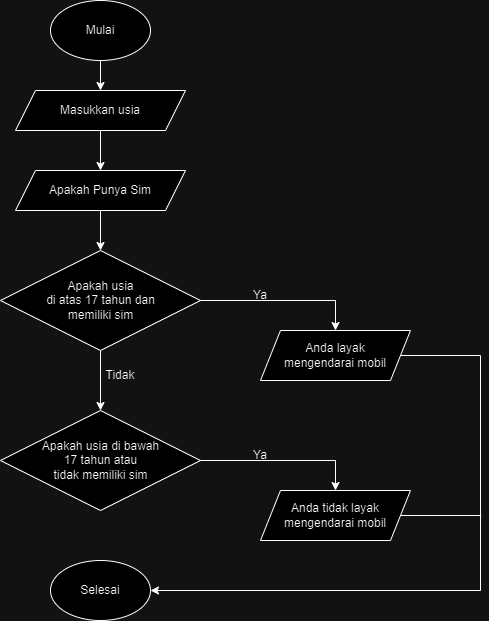

The diagram above was exported from draw.io. Its source (the exported page's mxGraphModel, read from the mxfile embedded in the PNG):
<mxGraphModel dx="874" dy="456" grid="1" gridSize="10" guides="1" tooltips="1" connect="1" arrows="1" fold="1" page="1" pageScale="1" pageWidth="850" pageHeight="1100" math="0" shadow="0">
  <root>
    <mxCell id="0" />
    <mxCell id="1" parent="0" />
    <mxCell id="iQCz0xot-1b3pKlr6djf-1" value="Mulai" style="ellipse;whiteSpace=wrap;html=1;" vertex="1" parent="1">
      <mxGeometry x="330" y="10" width="100" height="60" as="geometry" />
    </mxCell>
    <mxCell id="iQCz0xot-1b3pKlr6djf-2" value="Masukkan usia" style="shape=parallelogram;perimeter=parallelogramPerimeter;whiteSpace=wrap;html=1;fixedSize=1;" vertex="1" parent="1">
      <mxGeometry x="295" y="100" width="170" height="40" as="geometry" />
    </mxCell>
    <mxCell id="iQCz0xot-1b3pKlr6djf-3" value="" style="endArrow=classic;html=1;rounded=0;exitX=0.5;exitY=1;exitDx=0;exitDy=0;entryX=0.5;entryY=0;entryDx=0;entryDy=0;" edge="1" parent="1" source="iQCz0xot-1b3pKlr6djf-1" target="iQCz0xot-1b3pKlr6djf-2">
      <mxGeometry width="50" height="50" relative="1" as="geometry">
        <mxPoint x="410" y="100" as="sourcePoint" />
        <mxPoint x="460" y="50" as="targetPoint" />
      </mxGeometry>
    </mxCell>
    <mxCell id="iQCz0xot-1b3pKlr6djf-4" value="" style="endArrow=classic;html=1;rounded=0;exitX=0.5;exitY=1;exitDx=0;exitDy=0;" edge="1" parent="1" source="iQCz0xot-1b3pKlr6djf-2">
      <mxGeometry width="50" height="50" relative="1" as="geometry">
        <mxPoint x="410" y="220" as="sourcePoint" />
        <mxPoint x="380" y="180" as="targetPoint" />
      </mxGeometry>
    </mxCell>
    <mxCell id="iQCz0xot-1b3pKlr6djf-5" value="Apakah usia &lt;br&gt;di atas 17 tahun dan&lt;br&gt;memiliki sim" style="rhombus;html=1;verticalAlign=middle;" vertex="1" parent="1">
      <mxGeometry x="280" y="260" width="200" height="100" as="geometry" />
    </mxCell>
    <mxCell id="iQCz0xot-1b3pKlr6djf-6" value="" style="endArrow=classic;html=1;rounded=0;exitX=1;exitY=0.5;exitDx=0;exitDy=0;edgeStyle=elbowEdgeStyle;elbow=vertical;entryX=0.5;entryY=0;entryDx=0;entryDy=0;" edge="1" parent="1" source="iQCz0xot-1b3pKlr6djf-5" target="iQCz0xot-1b3pKlr6djf-7">
      <mxGeometry width="50" height="50" relative="1" as="geometry">
        <mxPoint x="490" y="290" as="sourcePoint" />
        <mxPoint x="620" y="310" as="targetPoint" />
        <Array as="points">
          <mxPoint x="550" y="310" />
        </Array>
      </mxGeometry>
    </mxCell>
    <mxCell id="iQCz0xot-1b3pKlr6djf-7" value="Anda layak &lt;br&gt;mengendarai mobil" style="shape=parallelogram;perimeter=parallelogramPerimeter;whiteSpace=wrap;html=1;fixedSize=1;" vertex="1" parent="1">
      <mxGeometry x="540" y="340" width="150" height="50" as="geometry" />
    </mxCell>
    <mxCell id="iQCz0xot-1b3pKlr6djf-8" value="Ya" style="text;strokeColor=none;align=center;fillColor=none;html=1;verticalAlign=middle;whiteSpace=wrap;rounded=0;" vertex="1" parent="1">
      <mxGeometry x="510" y="290" width="60" height="30" as="geometry" />
    </mxCell>
    <mxCell id="iQCz0xot-1b3pKlr6djf-9" value="" style="endArrow=classic;html=1;rounded=0;exitX=0.5;exitY=1;exitDx=0;exitDy=0;entryX=0.5;entryY=0;entryDx=0;entryDy=0;" edge="1" parent="1" source="iQCz0xot-1b3pKlr6djf-5" target="iQCz0xot-1b3pKlr6djf-10">
      <mxGeometry width="50" height="50" relative="1" as="geometry">
        <mxPoint x="380" y="420" as="sourcePoint" />
        <mxPoint x="380" y="420" as="targetPoint" />
      </mxGeometry>
    </mxCell>
    <mxCell id="iQCz0xot-1b3pKlr6djf-10" value="Apakah usia di bawah &lt;br&gt;17 tahun atau &lt;br&gt;tidak memiliki sim" style="rhombus;html=1;verticalAlign=middle;" vertex="1" parent="1">
      <mxGeometry x="280" y="420" width="200" height="100" as="geometry" />
    </mxCell>
    <mxCell id="iQCz0xot-1b3pKlr6djf-11" value="" style="endArrow=classic;html=1;rounded=0;edgeStyle=elbowEdgeStyle;elbow=vertical;entryX=0.5;entryY=0;entryDx=0;entryDy=0;exitX=1;exitY=0.5;exitDx=0;exitDy=0;" edge="1" parent="1" source="iQCz0xot-1b3pKlr6djf-10" target="iQCz0xot-1b3pKlr6djf-12">
      <mxGeometry width="50" height="50" relative="1" as="geometry">
        <mxPoint x="490" y="480" as="sourcePoint" />
        <mxPoint x="620" y="470" as="targetPoint" />
        <Array as="points">
          <mxPoint x="550" y="470" />
        </Array>
      </mxGeometry>
    </mxCell>
    <mxCell id="iQCz0xot-1b3pKlr6djf-12" value="Anda tidak layak mengendarai mobil" style="shape=parallelogram;perimeter=parallelogramPerimeter;whiteSpace=wrap;html=1;fixedSize=1;" vertex="1" parent="1">
      <mxGeometry x="540" y="500" width="150" height="50" as="geometry" />
    </mxCell>
    <mxCell id="iQCz0xot-1b3pKlr6djf-13" value="Ya" style="text;strokeColor=none;align=center;fillColor=none;html=1;verticalAlign=middle;whiteSpace=wrap;rounded=0;" vertex="1" parent="1">
      <mxGeometry x="510" y="450" width="60" height="30" as="geometry" />
    </mxCell>
    <mxCell id="iQCz0xot-1b3pKlr6djf-14" value="Tidak" style="text;strokeColor=none;align=center;fillColor=none;html=1;verticalAlign=middle;whiteSpace=wrap;rounded=0;" vertex="1" parent="1">
      <mxGeometry x="370" y="370" width="60" height="30" as="geometry" />
    </mxCell>
    <mxCell id="iQCz0xot-1b3pKlr6djf-17" value="" style="endArrow=none;html=1;rounded=0;" edge="1" parent="1" source="iQCz0xot-1b3pKlr6djf-12">
      <mxGeometry width="50" height="50" relative="1" as="geometry">
        <mxPoint x="690" y="575" as="sourcePoint" />
        <mxPoint x="760.7106781186548" y="525" as="targetPoint" />
      </mxGeometry>
    </mxCell>
    <mxCell id="iQCz0xot-1b3pKlr6djf-18" value="Apakah Punya Sim" style="shape=parallelogram;perimeter=parallelogramPerimeter;whiteSpace=wrap;html=1;fixedSize=1;" vertex="1" parent="1">
      <mxGeometry x="295" y="180" width="170" height="40" as="geometry" />
    </mxCell>
    <mxCell id="iQCz0xot-1b3pKlr6djf-22" value="" style="endArrow=classic;html=1;rounded=0;exitX=0.5;exitY=1;exitDx=0;exitDy=0;entryX=0.5;entryY=0;entryDx=0;entryDy=0;" edge="1" parent="1" source="iQCz0xot-1b3pKlr6djf-18" target="iQCz0xot-1b3pKlr6djf-5">
      <mxGeometry width="50" height="50" relative="1" as="geometry">
        <mxPoint x="220" y="270" as="sourcePoint" />
        <mxPoint x="270" y="220" as="targetPoint" />
      </mxGeometry>
    </mxCell>
    <mxCell id="iQCz0xot-1b3pKlr6djf-31" value="Selesai" style="ellipse;whiteSpace=wrap;html=1;" vertex="1" parent="1">
      <mxGeometry x="330" y="570" width="100" height="60" as="geometry" />
    </mxCell>
    <mxCell id="iQCz0xot-1b3pKlr6djf-36" value="" style="endArrow=classic;html=1;rounded=0;edgeStyle=elbowEdgeStyle;elbow=vertical;entryX=1;entryY=0.5;entryDx=0;entryDy=0;" edge="1" parent="1" source="iQCz0xot-1b3pKlr6djf-7" target="iQCz0xot-1b3pKlr6djf-31">
      <mxGeometry width="50" height="50" relative="1" as="geometry">
        <mxPoint x="690" y="415" as="sourcePoint" />
        <mxPoint x="760" y="365" as="targetPoint" />
        <Array as="points">
          <mxPoint x="760" y="600" />
        </Array>
      </mxGeometry>
    </mxCell>
  </root>
</mxGraphModel>